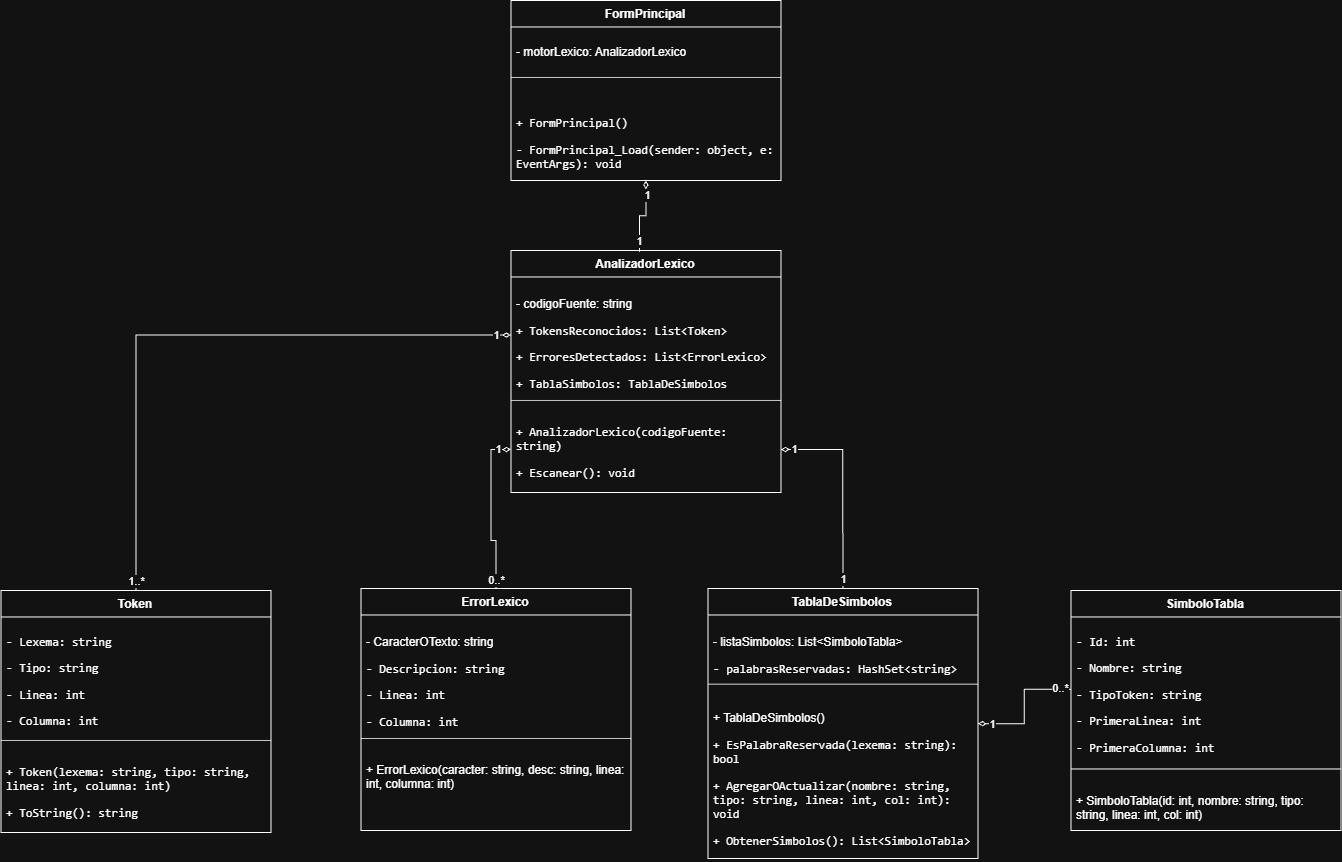

The diagram above was exported from draw.io. Its source (the exported page's mxGraphModel, read from the mxfile embedded in the PNG):
<mxGraphModel dx="1611" dy="900" grid="1" gridSize="10" guides="1" tooltips="1" connect="1" arrows="1" fold="1" page="1" pageScale="1" pageWidth="1654" pageHeight="1169" math="0" shadow="0">
  <root>
    <mxCell id="0" />
    <mxCell id="1" parent="0" />
    <mxCell id="xWhLVZ03AEkVJ5OuK6FR-21" parent="1" style="swimlane;fontStyle=1;align=center;verticalAlign=top;childLayout=stackLayout;horizontal=1;startSize=26;horizontalStack=0;resizeParent=1;resizeParentMax=0;resizeLast=0;collapsible=1;marginBottom=0;whiteSpace=wrap;html=1;" value="Token" vertex="1">
      <mxGeometry height="242" width="270" x="120" y="620" as="geometry" />
    </mxCell>
    <mxCell id="xWhLVZ03AEkVJ5OuK6FR-22" parent="xWhLVZ03AEkVJ5OuK6FR-21" style="text;strokeColor=none;fillColor=none;align=left;verticalAlign=top;spacingLeft=4;spacingRight=4;overflow=hidden;rotatable=0;points=[[0,0.5],[1,0.5]];portConstraint=eastwest;whiteSpace=wrap;html=1;" value="&lt;li&gt;&lt;p&gt;&lt;code&gt;- Lexema: string&lt;/code&gt;&lt;/p&gt;&lt;/li&gt;&lt;li&gt;&lt;p&gt;&lt;code&gt;- Tipo: string&lt;/code&gt;&lt;/p&gt;&lt;/li&gt;&lt;li&gt;&lt;p&gt;&lt;code&gt;- Linea: int&lt;/code&gt;&lt;/p&gt;&lt;/li&gt;&lt;li&gt;&lt;p&gt;&lt;code&gt;- Columna: int&lt;/code&gt;&lt;/p&gt;&lt;/li&gt;" vertex="1">
      <mxGeometry height="117" width="270" y="26" as="geometry" />
    </mxCell>
    <mxCell id="xWhLVZ03AEkVJ5OuK6FR-23" parent="xWhLVZ03AEkVJ5OuK6FR-21" style="line;strokeWidth=1;fillColor=none;align=left;verticalAlign=middle;spacingTop=-1;spacingLeft=3;spacingRight=3;rotatable=0;labelPosition=right;points=[];portConstraint=eastwest;strokeColor=inherit;" value="" vertex="1">
      <mxGeometry height="13" width="270" y="143" as="geometry" />
    </mxCell>
    <mxCell id="xWhLVZ03AEkVJ5OuK6FR-24" parent="xWhLVZ03AEkVJ5OuK6FR-21" style="text;strokeColor=none;fillColor=none;align=left;verticalAlign=top;spacingLeft=4;spacingRight=4;overflow=hidden;rotatable=0;points=[[0,0.5],[1,0.5]];portConstraint=eastwest;whiteSpace=wrap;html=1;" value="&lt;li&gt;&lt;p&gt;&lt;code&gt;+ Token(lexema: string, tipo: string, linea: int, columna: int)&lt;/code&gt;&lt;/p&gt;&lt;/li&gt;&lt;li&gt;&lt;p&gt;&lt;code&gt;+ ToString(): string&lt;/code&gt;&lt;/p&gt;&lt;/li&gt;" vertex="1">
      <mxGeometry height="86" width="270" y="156" as="geometry" />
    </mxCell>
    <mxCell id="xWhLVZ03AEkVJ5OuK6FR-29" parent="1" style="swimlane;fontStyle=1;align=center;verticalAlign=top;childLayout=stackLayout;horizontal=1;startSize=26;horizontalStack=0;resizeParent=1;resizeParentMax=0;resizeLast=0;collapsible=1;marginBottom=0;whiteSpace=wrap;html=1;" value="ErrorLexico" vertex="1">
      <mxGeometry height="242" width="270" x="480" y="618" as="geometry" />
    </mxCell>
    <mxCell id="xWhLVZ03AEkVJ5OuK6FR-30" parent="xWhLVZ03AEkVJ5OuK6FR-29" style="text;strokeColor=none;fillColor=none;align=left;verticalAlign=top;spacingLeft=4;spacingRight=4;overflow=hidden;rotatable=0;points=[[0,0.5],[1,0.5]];portConstraint=eastwest;whiteSpace=wrap;html=1;" value="&lt;li&gt;&lt;span style=&quot;background-color: transparent; color: light-dark(rgb(0, 0, 0), rgb(255, 255, 255));&quot;&gt;&lt;br&gt;&lt;/span&gt;&lt;/li&gt;&lt;li&gt;&lt;span style=&quot;background-color: transparent; color: light-dark(rgb(0, 0, 0), rgb(255, 255, 255));&quot;&gt;- CaracterOTexto: string&lt;/span&gt;&lt;/li&gt;&lt;li&gt;&lt;p&gt;&lt;code&gt;- Descripcion: string&lt;/code&gt;&lt;/p&gt;&lt;/li&gt;&lt;li&gt;&lt;p&gt;&lt;code&gt;- Linea: int&lt;/code&gt;&lt;/p&gt;&lt;/li&gt;&lt;li&gt;&lt;p&gt;&lt;code&gt;- Columna: int&lt;/code&gt;&lt;/p&gt;&lt;/li&gt;" vertex="1">
      <mxGeometry height="117" width="270" y="26" as="geometry" />
    </mxCell>
    <mxCell id="xWhLVZ03AEkVJ5OuK6FR-31" parent="xWhLVZ03AEkVJ5OuK6FR-29" style="line;strokeWidth=1;fillColor=none;align=left;verticalAlign=middle;spacingTop=-1;spacingLeft=3;spacingRight=3;rotatable=0;labelPosition=right;points=[];portConstraint=eastwest;strokeColor=inherit;" value="" vertex="1">
      <mxGeometry height="13" width="270" y="143" as="geometry" />
    </mxCell>
    <mxCell id="xWhLVZ03AEkVJ5OuK6FR-32" parent="xWhLVZ03AEkVJ5OuK6FR-29" style="text;strokeColor=none;fillColor=none;align=left;verticalAlign=top;spacingLeft=4;spacingRight=4;overflow=hidden;rotatable=0;points=[[0,0.5],[1,0.5]];portConstraint=eastwest;whiteSpace=wrap;html=1;" value="&lt;li&gt;&lt;p&gt;+ ErrorLexico(caracter: string, desc: string, linea: int, columna: int)&lt;/p&gt;&lt;/li&gt;" vertex="1">
      <mxGeometry height="86" width="270" y="156" as="geometry" />
    </mxCell>
    <mxCell id="xWhLVZ03AEkVJ5OuK6FR-33" parent="1" style="swimlane;fontStyle=1;align=center;verticalAlign=top;childLayout=stackLayout;horizontal=1;startSize=26;horizontalStack=0;resizeParent=1;resizeParentMax=0;resizeLast=0;collapsible=1;marginBottom=0;whiteSpace=wrap;html=1;" value="SimboloTabla" vertex="1">
      <mxGeometry height="240" width="270" x="1190" y="620" as="geometry" />
    </mxCell>
    <mxCell id="xWhLVZ03AEkVJ5OuK6FR-34" parent="xWhLVZ03AEkVJ5OuK6FR-33" style="text;strokeColor=none;fillColor=none;align=left;verticalAlign=top;spacingLeft=4;spacingRight=4;overflow=hidden;rotatable=0;points=[[0,0.5],[1,0.5]];portConstraint=eastwest;whiteSpace=wrap;html=1;" value="&lt;li&gt;&lt;p&gt;&lt;code&gt;- Id: int&lt;/code&gt;&lt;/p&gt;&lt;/li&gt;&lt;li&gt;&lt;p&gt;&lt;code&gt;- Nombre: string&lt;/code&gt;&lt;/p&gt;&lt;/li&gt;&lt;li&gt;&lt;p&gt;&lt;code&gt;- TipoToken: string&lt;/code&gt;&lt;/p&gt;&lt;/li&gt;&lt;li&gt;&lt;p&gt;&lt;code&gt;- PrimeraLinea: int&lt;/code&gt;&lt;/p&gt;&lt;/li&gt;&lt;li&gt;&lt;p&gt;&lt;code&gt;- PrimeraColumna: int&lt;/code&gt;&lt;/p&gt;&lt;/li&gt;" vertex="1">
      <mxGeometry height="145.5" width="270" y="26" as="geometry" />
    </mxCell>
    <mxCell id="xWhLVZ03AEkVJ5OuK6FR-35" parent="xWhLVZ03AEkVJ5OuK6FR-33" style="line;strokeWidth=1;fillColor=none;align=left;verticalAlign=middle;spacingTop=-1;spacingLeft=3;spacingRight=3;rotatable=0;labelPosition=right;points=[];portConstraint=eastwest;strokeColor=inherit;" value="" vertex="1">
      <mxGeometry height="13" width="270" y="171.5" as="geometry" />
    </mxCell>
    <mxCell id="xWhLVZ03AEkVJ5OuK6FR-36" parent="xWhLVZ03AEkVJ5OuK6FR-33" style="text;strokeColor=none;fillColor=none;align=left;verticalAlign=top;spacingLeft=4;spacingRight=4;overflow=hidden;rotatable=0;points=[[0,0.5],[1,0.5]];portConstraint=eastwest;whiteSpace=wrap;html=1;" value="&lt;li&gt;&lt;p&gt;+ SimboloTabla(id: int, nombre: string, tipo: string, linea: int, col: int)&lt;/p&gt;&lt;/li&gt;" vertex="1">
      <mxGeometry height="55.5" width="270" y="184.5" as="geometry" />
    </mxCell>
    <mxCell id="xWhLVZ03AEkVJ5OuK6FR-55" edge="1" parent="1" source="xWhLVZ03AEkVJ5OuK6FR-37" style="edgeStyle=orthogonalEdgeStyle;rounded=0;orthogonalLoop=1;jettySize=auto;html=1;endArrow=none;endFill=0;startArrow=diamondThin;startFill=0;" target="xWhLVZ03AEkVJ5OuK6FR-34">
      <mxGeometry relative="1" as="geometry" />
    </mxCell>
    <mxCell id="xWhLVZ03AEkVJ5OuK6FR-76" connectable="0" parent="xWhLVZ03AEkVJ5OuK6FR-55" style="edgeLabel;html=1;align=center;verticalAlign=middle;resizable=0;points=[];" value="1" vertex="1">
      <mxGeometry relative="1" x="-0.7777" as="geometry">
        <mxPoint as="offset" />
      </mxGeometry>
    </mxCell>
    <mxCell id="xWhLVZ03AEkVJ5OuK6FR-78" connectable="0" parent="xWhLVZ03AEkVJ5OuK6FR-55" style="edgeLabel;html=1;align=center;verticalAlign=middle;resizable=0;points=[];" value="0..*" vertex="1">
      <mxGeometry relative="1" x="0.8383" y="1" as="geometry">
        <mxPoint as="offset" />
      </mxGeometry>
    </mxCell>
    <mxCell id="xWhLVZ03AEkVJ5OuK6FR-37" parent="1" style="swimlane;fontStyle=1;align=center;verticalAlign=top;childLayout=stackLayout;horizontal=1;startSize=26;horizontalStack=0;resizeParent=1;resizeParentMax=0;resizeLast=0;collapsible=1;marginBottom=0;whiteSpace=wrap;html=1;" value="TablaDeSimbolos" vertex="1">
      <mxGeometry height="270" width="270" x="827" y="618" as="geometry" />
    </mxCell>
    <mxCell id="xWhLVZ03AEkVJ5OuK6FR-38" parent="xWhLVZ03AEkVJ5OuK6FR-37" style="text;strokeColor=none;fillColor=none;align=left;verticalAlign=top;spacingLeft=4;spacingRight=4;overflow=hidden;rotatable=0;points=[[0,0.5],[1,0.5]];portConstraint=eastwest;whiteSpace=wrap;html=1;" value="&lt;li&gt;&lt;span style=&quot;background-color: transparent; color: light-dark(rgb(0, 0, 0), rgb(255, 255, 255));&quot;&gt;&lt;br&gt;&lt;/span&gt;&lt;/li&gt;&lt;li&gt;&lt;span style=&quot;background-color: transparent; color: light-dark(rgb(0, 0, 0), rgb(255, 255, 255));&quot;&gt;- listaSimbolos: List&amp;lt;SimboloTabla&amp;gt;&lt;/span&gt;&lt;/li&gt;&lt;li&gt;&lt;p&gt;&lt;code&gt;- palabrasReservadas: HashSet&amp;lt;string&amp;gt;&lt;/code&gt;&lt;/p&gt;&lt;/li&gt;" vertex="1">
      <mxGeometry height="62.75" width="270" y="26" as="geometry" />
    </mxCell>
    <mxCell id="xWhLVZ03AEkVJ5OuK6FR-39" parent="xWhLVZ03AEkVJ5OuK6FR-37" style="line;strokeWidth=1;fillColor=none;align=left;verticalAlign=middle;spacingTop=-1;spacingLeft=3;spacingRight=3;rotatable=0;labelPosition=right;points=[];portConstraint=eastwest;strokeColor=inherit;" value="" vertex="1">
      <mxGeometry height="13" width="270" y="88.75" as="geometry" />
    </mxCell>
    <mxCell id="xWhLVZ03AEkVJ5OuK6FR-40" parent="xWhLVZ03AEkVJ5OuK6FR-37" style="text;strokeColor=none;fillColor=none;align=left;verticalAlign=top;spacingLeft=4;spacingRight=4;overflow=hidden;rotatable=0;points=[[0,0.5],[1,0.5]];portConstraint=eastwest;whiteSpace=wrap;html=1;" value="&lt;li&gt;&lt;span style=&quot;background-color: transparent; color: light-dark(rgb(0, 0, 0), rgb(255, 255, 255));&quot;&gt;&lt;br&gt;&lt;/span&gt;&lt;/li&gt;&lt;li&gt;&lt;span style=&quot;background-color: transparent; color: light-dark(rgb(0, 0, 0), rgb(255, 255, 255));&quot;&gt;+ TablaDeSimbolos()&lt;/span&gt;&lt;/li&gt;&lt;li&gt;&lt;p&gt;&lt;code&gt;+ EsPalabraReservada(lexema: string): bool&lt;/code&gt;&lt;/p&gt;&lt;/li&gt;&lt;li&gt;&lt;p&gt;&lt;code&gt;+ AgregarOActualizar(nombre: string, tipo: string, linea: int, col: int): void&lt;/code&gt;&lt;/p&gt;&lt;/li&gt;&lt;li&gt;&lt;p&gt;&lt;code&gt;+ ObtenerSimbolos(): List&amp;lt;SimboloTabla&amp;gt;&lt;/code&gt;&lt;/p&gt;&lt;/li&gt;" vertex="1">
      <mxGeometry height="168.25" width="270" y="101.75" as="geometry" />
    </mxCell>
    <mxCell id="xWhLVZ03AEkVJ5OuK6FR-41" parent="1" style="swimlane;fontStyle=1;align=center;verticalAlign=top;childLayout=stackLayout;horizontal=1;startSize=26;horizontalStack=0;resizeParent=1;resizeParentMax=0;resizeLast=0;collapsible=1;marginBottom=0;whiteSpace=wrap;html=1;" value="AnalizadorLexico" vertex="1">
      <mxGeometry height="242" width="270" x="630" y="280" as="geometry" />
    </mxCell>
    <mxCell id="xWhLVZ03AEkVJ5OuK6FR-42" parent="xWhLVZ03AEkVJ5OuK6FR-41" style="text;strokeColor=none;fillColor=none;align=left;verticalAlign=top;spacingLeft=4;spacingRight=4;overflow=hidden;rotatable=0;points=[[0,0.5],[1,0.5]];portConstraint=eastwest;whiteSpace=wrap;html=1;" value="&lt;li&gt;&lt;span style=&quot;background-color: transparent; color: light-dark(rgb(0, 0, 0), rgb(255, 255, 255));&quot;&gt;&lt;br&gt;&lt;/span&gt;&lt;/li&gt;&lt;li&gt;&lt;span style=&quot;background-color: transparent; color: light-dark(rgb(0, 0, 0), rgb(255, 255, 255));&quot;&gt;- codigoFuente: string&lt;/span&gt;&lt;/li&gt;&lt;li&gt;&lt;p&gt;&lt;code&gt;+ TokensReconocidos: List&amp;lt;Token&amp;gt;&lt;/code&gt;&lt;/p&gt;&lt;/li&gt;&lt;li&gt;&lt;p&gt;&lt;code&gt;+ ErroresDetectados: List&amp;lt;ErrorLexico&amp;gt;&lt;/code&gt;&lt;/p&gt;&lt;/li&gt;&lt;li&gt;&lt;p&gt;&lt;code&gt;+ TablaSimbolos: TablaDeSimbolos&lt;/code&gt;&lt;/p&gt;&lt;/li&gt;" vertex="1">
      <mxGeometry height="117" width="270" y="26" as="geometry" />
    </mxCell>
    <mxCell id="xWhLVZ03AEkVJ5OuK6FR-43" parent="xWhLVZ03AEkVJ5OuK6FR-41" style="line;strokeWidth=1;fillColor=none;align=left;verticalAlign=middle;spacingTop=-1;spacingLeft=3;spacingRight=3;rotatable=0;labelPosition=right;points=[];portConstraint=eastwest;strokeColor=inherit;" value="" vertex="1">
      <mxGeometry height="13" width="270" y="143" as="geometry" />
    </mxCell>
    <mxCell id="xWhLVZ03AEkVJ5OuK6FR-44" parent="xWhLVZ03AEkVJ5OuK6FR-41" style="text;strokeColor=none;fillColor=none;align=left;verticalAlign=top;spacingLeft=4;spacingRight=4;overflow=hidden;rotatable=0;points=[[0,0.5],[1,0.5]];portConstraint=eastwest;whiteSpace=wrap;html=1;" value="&lt;li&gt;&lt;p&gt;&lt;font face=&quot;monospace&quot;&gt;+ AnalizadorLexico(codigoFuente: string)&lt;/font&gt;&lt;/p&gt;&lt;p&gt;&lt;font face=&quot;monospace&quot;&gt;+ Escanear(): void&lt;/font&gt;&lt;/p&gt;&lt;/li&gt;" vertex="1">
      <mxGeometry height="86" width="270" y="156" as="geometry" />
    </mxCell>
    <mxCell id="xWhLVZ03AEkVJ5OuK6FR-45" parent="1" style="swimlane;fontStyle=1;align=center;verticalAlign=top;childLayout=stackLayout;horizontal=1;startSize=26;horizontalStack=0;resizeParent=1;resizeParentMax=0;resizeLast=0;collapsible=1;marginBottom=0;whiteSpace=wrap;html=1;" value="FormPrincipal" vertex="1">
      <mxGeometry height="180" width="270" x="630" y="30" as="geometry" />
    </mxCell>
    <mxCell id="xWhLVZ03AEkVJ5OuK6FR-46" parent="xWhLVZ03AEkVJ5OuK6FR-45" style="text;strokeColor=none;fillColor=none;align=left;verticalAlign=top;spacingLeft=4;spacingRight=4;overflow=hidden;rotatable=0;points=[[0,0.5],[1,0.5]];portConstraint=eastwest;whiteSpace=wrap;html=1;" value="&lt;li&gt;&lt;p&gt;- motorLexico: AnalizadorLexico&lt;/p&gt;&lt;/li&gt;" vertex="1">
      <mxGeometry height="44" width="270" y="26" as="geometry" />
    </mxCell>
    <mxCell id="xWhLVZ03AEkVJ5OuK6FR-47" parent="xWhLVZ03AEkVJ5OuK6FR-45" style="line;strokeWidth=1;fillColor=none;align=left;verticalAlign=middle;spacingTop=-1;spacingLeft=3;spacingRight=3;rotatable=0;labelPosition=right;points=[];portConstraint=eastwest;strokeColor=inherit;" value="" vertex="1">
      <mxGeometry height="13" width="270" y="70" as="geometry" />
    </mxCell>
    <mxCell id="xWhLVZ03AEkVJ5OuK6FR-48" parent="xWhLVZ03AEkVJ5OuK6FR-45" style="text;strokeColor=none;fillColor=none;align=left;verticalAlign=top;spacingLeft=4;spacingRight=4;overflow=hidden;rotatable=0;points=[[0,0.5],[1,0.5]];portConstraint=eastwest;whiteSpace=wrap;html=1;" value="&lt;li&gt;&lt;/li&gt;&lt;li&gt;&lt;p&gt;&lt;code&gt;+ FormPrincipal()&lt;/code&gt;&lt;/p&gt;&lt;/li&gt;&lt;li&gt;&lt;p&gt;&lt;code&gt;- FormPrincipal_Load(sender: object, e: EventArgs): void&lt;/code&gt;&lt;/p&gt;&lt;/li&gt;" vertex="1">
      <mxGeometry height="97" width="270" y="83" as="geometry" />
    </mxCell>
    <mxCell id="xWhLVZ03AEkVJ5OuK6FR-49" edge="1" parent="1" source="xWhLVZ03AEkVJ5OuK6FR-45" style="edgeStyle=orthogonalEdgeStyle;rounded=0;orthogonalLoop=1;jettySize=auto;html=1;entryX=0.476;entryY=0.005;entryDx=0;entryDy=0;entryPerimeter=0;endArrow=none;endFill=0;startArrow=diamondThin;startFill=0;" target="xWhLVZ03AEkVJ5OuK6FR-41">
      <mxGeometry relative="1" as="geometry">
        <Array as="points">
          <mxPoint x="764.97" y="245.03" />
          <mxPoint x="758.48" y="245.03" />
        </Array>
      </mxGeometry>
    </mxCell>
    <mxCell id="xWhLVZ03AEkVJ5OuK6FR-60" connectable="0" parent="xWhLVZ03AEkVJ5OuK6FR-49" style="edgeLabel;html=1;align=center;verticalAlign=middle;resizable=0;points=[];" value="1" vertex="1">
      <mxGeometry relative="1" x="-0.6467" y="1" as="geometry">
        <mxPoint as="offset" />
      </mxGeometry>
    </mxCell>
    <mxCell id="xWhLVZ03AEkVJ5OuK6FR-64" connectable="0" parent="xWhLVZ03AEkVJ5OuK6FR-49" style="edgeLabel;html=1;align=center;verticalAlign=middle;resizable=0;points=[];" value="1" vertex="1">
      <mxGeometry relative="1" x="0.7201" y="-1" as="geometry">
        <mxPoint as="offset" />
      </mxGeometry>
    </mxCell>
    <mxCell id="xWhLVZ03AEkVJ5OuK6FR-50" edge="1" parent="1" source="xWhLVZ03AEkVJ5OuK6FR-42" style="edgeStyle=orthogonalEdgeStyle;rounded=0;orthogonalLoop=1;jettySize=auto;html=1;entryX=0.5;entryY=0;entryDx=0;entryDy=0;endArrow=none;endFill=0;startArrow=diamondThin;startFill=0;" target="xWhLVZ03AEkVJ5OuK6FR-21">
      <mxGeometry relative="1" as="geometry" />
    </mxCell>
    <mxCell id="xWhLVZ03AEkVJ5OuK6FR-67" connectable="0" parent="xWhLVZ03AEkVJ5OuK6FR-50" style="edgeLabel;html=1;align=center;verticalAlign=middle;resizable=0;points=[];" value="1" vertex="1">
      <mxGeometry relative="1" x="-0.9511" as="geometry">
        <mxPoint as="offset" />
      </mxGeometry>
    </mxCell>
    <mxCell id="xWhLVZ03AEkVJ5OuK6FR-68" connectable="0" parent="xWhLVZ03AEkVJ5OuK6FR-50" style="edgeLabel;html=1;align=center;verticalAlign=middle;resizable=0;points=[];" value="1..*" vertex="1">
      <mxGeometry relative="1" x="0.9696" as="geometry">
        <mxPoint as="offset" />
      </mxGeometry>
    </mxCell>
    <mxCell id="xWhLVZ03AEkVJ5OuK6FR-52" edge="1" parent="1" source="xWhLVZ03AEkVJ5OuK6FR-44" style="edgeStyle=orthogonalEdgeStyle;rounded=0;orthogonalLoop=1;jettySize=auto;html=1;endArrow=none;endFill=0;startArrow=diamondThin;startFill=0;" target="xWhLVZ03AEkVJ5OuK6FR-29">
      <mxGeometry relative="1" as="geometry" />
    </mxCell>
    <mxCell id="xWhLVZ03AEkVJ5OuK6FR-69" connectable="0" parent="xWhLVZ03AEkVJ5OuK6FR-52" style="edgeLabel;html=1;align=center;verticalAlign=middle;resizable=0;points=[];" value="1" vertex="1">
      <mxGeometry relative="1" x="-0.8397" y="-1" as="geometry">
        <mxPoint as="offset" />
      </mxGeometry>
    </mxCell>
    <mxCell id="xWhLVZ03AEkVJ5OuK6FR-72" connectable="0" parent="xWhLVZ03AEkVJ5OuK6FR-52" style="edgeLabel;html=1;align=center;verticalAlign=middle;resizable=0;points=[];" value="0..*" vertex="1">
      <mxGeometry relative="1" x="0.8937" as="geometry">
        <mxPoint as="offset" />
      </mxGeometry>
    </mxCell>
    <mxCell id="xWhLVZ03AEkVJ5OuK6FR-54" edge="1" parent="1" source="xWhLVZ03AEkVJ5OuK6FR-44" style="edgeStyle=orthogonalEdgeStyle;rounded=0;orthogonalLoop=1;jettySize=auto;html=1;entryX=0.5;entryY=0;entryDx=0;entryDy=0;endArrow=none;endFill=0;startArrow=diamondThin;startFill=0;" target="xWhLVZ03AEkVJ5OuK6FR-37">
      <mxGeometry relative="1" as="geometry" />
    </mxCell>
    <mxCell id="xWhLVZ03AEkVJ5OuK6FR-74" connectable="0" parent="xWhLVZ03AEkVJ5OuK6FR-54" style="edgeLabel;html=1;align=center;verticalAlign=middle;resizable=0;points=[];" value="1" vertex="1">
      <mxGeometry relative="1" x="-0.8664" y="1" as="geometry">
        <mxPoint as="offset" />
      </mxGeometry>
    </mxCell>
    <mxCell id="xWhLVZ03AEkVJ5OuK6FR-75" connectable="0" parent="xWhLVZ03AEkVJ5OuK6FR-54" style="edgeLabel;html=1;align=center;verticalAlign=middle;resizable=0;points=[];" value="1" vertex="1">
      <mxGeometry relative="1" x="0.9076" as="geometry">
        <mxPoint as="offset" />
      </mxGeometry>
    </mxCell>
  </root>
</mxGraphModel>